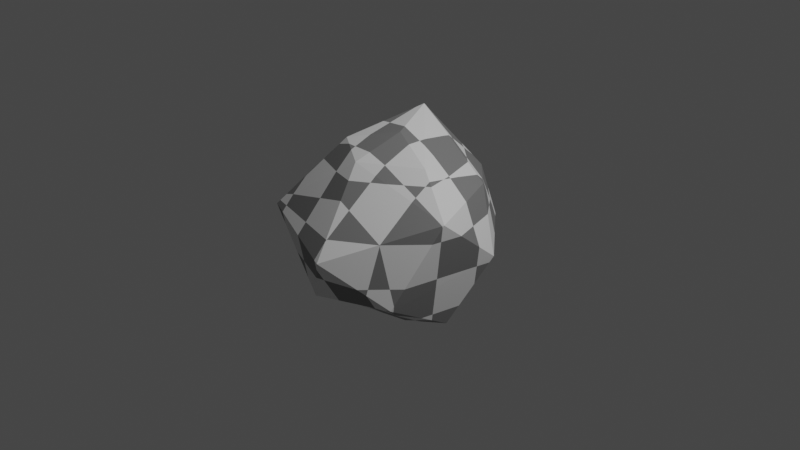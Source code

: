 # Source: asteroid_large.blend  (saved by Blender 3.6.11; exported with 4.5.12 LTS)
import bpy
from mathutils import Matrix  # noqa: F401  (used for matrix-valued properties, if any)

bpy.ops.wm.read_factory_settings(use_empty=True)
scene = bpy.context.scene
scene.name = 'Scene'

# ---- collections
col_collection = bpy.data.collections.new('Collection'); scene.collection.children.link(col_collection)

# ---- materials (node trees are filled in below, after node groups)
mat_material_001 = bpy.data.materials.new('Material.001')
mat_material_001.use_transparent_shadow = False

# ---- material node trees
mat_material_001.use_nodes = True; mat_material_001.node_tree.nodes.clear()
_N = mat_material_001.node_tree.nodes; _L = mat_material_001.node_tree.links
n0 = _N.new('ShaderNodeBsdfPrincipled'); n0.name = 'Principled BSDF'; n0.location = (10, 300)
n0.distribution = 'GGX'
n0.subsurface_method = 'RANDOM_WALK_SKIN'
n0.inputs[3].default_value = 1.45
n0.inputs[27].default_value = (0.0, 0.0, 0.0, 1.0)
n0.inputs[28].default_value = 1.0
n1 = _N.new('ShaderNodeOutputMaterial'); n1.name = 'Material Output'; n1.location = (300, 300)
n2 = _N.new('ShaderNodeTexChecker'); n2.name = 'Checker Texture'; n2.location = (-180, 300)
_L.new(n0.outputs[0], n1.inputs[0])
_L.new(n2.outputs[0], n0.inputs[0])
n1.is_active_output = True

# ---- world
world_world = bpy.data.worlds.new('World'); scene.world = world_world
world_world.use_nodes = True; world_world.node_tree.nodes.clear()
_N = world_world.node_tree.nodes; _L = world_world.node_tree.links
n0 = _N.new('ShaderNodeOutputWorld'); n0.name = 'World Output'; n0.location = (300, 300)
n1 = _N.new('ShaderNodeBackground'); n1.name = 'Background'; n1.location = (10, 300)
n1.inputs[0].default_value = (0.05088, 0.05088, 0.05088, 1.0)
_L.new(n1.outputs[0], n0.inputs[0])
n0.is_active_output = True
world_world.color = (0.05088, 0.05088, 0.05088)
world_world.use_sun_shadow = False
world_world.sun_shadow_jitter_overblur = 0.0

# ---- cameras
cam_camera = bpy.data.cameras.new('Camera')
cam_camera.clip_end = 100.0
cam_camera.ortho_scale = 7.314

# ---- lights
light_light = bpy.data.lights.new('Light', 'POINT')
light_light.transmission_factor = 0.0
light_light.energy = 1000.0
light_light.shadow_soft_size = 0.1
light_light.shadow_maximum_resolution = 0.006
light_light.use_absolute_resolution = True

# ---- meshes
me_icosphere = bpy.data.meshes.new('Icosphere')
me_icosphere.from_pydata([(0.04866, 0.03369, -0.9658), (0.8003, -0.8611, -0.3934), (-0.08878, -1.041, -0.5199), (-1.074, 0.2356, -0.4794), (-0.4788, 1.009, -0.5877), (-0.7575, -0.498, 0.4512), (-0.6629, 0.4591, 0.656), (0.2726, 0.9089, 0.4179), (0.9844, -0.3554, 0.3998), (0.02612, -0.01022, 0.9573), (-0.1679, -0.495, -0.8577), (0.4695, -0.3522, -0.847), (0.8758, -0.1891, -0.7676), (0.4426, 0.07647, -1.009), (-0.3835, -0.06698, -0.8016), (-0.8597, -0.4272, -0.4504), (-0.3241, 0.322, -0.8134), (0.007743, 0.8978, -0.7991), (1.043, 0.2822, -0.127), (0.2591, -1.291, 0.05984), (-0.9407, -0.3112, 0.02325), (-0.8122, -0.9168, 0.1918), (-0.6255, 0.7885, 0.1046), (0.5862, 0.7995, 0.006173), (-0.8749, -0.05895, 0.4224), (-0.2186, 0.9309, 0.5927), (0.7107, 0.4604, 0.4839), (-0.03955, -0.5356, 0.7701), (0.5076, -0.1409, 0.7514), (-0.4259, -0.3089, 0.8507), (-0.2029, 0.5392, 1.048), (0.1658, 0.4951, 0.8507)], [], [(1, 11, 12), (0, 10, 14), (0, 14, 16), (2, 19, 21), (8, 26, 28), (28, 26, 31), (26, 7, 31), (25, 6, 30), (30, 29, 9), (24, 5, 29), (29, 27, 9), (27, 28, 9), (18, 26, 8), (18, 23, 26), (23, 7, 26), (22, 6, 25), (15, 2, 21), (16, 4, 17), (10, 2, 15), (12, 11, 13), (1, 12, 18, 8), (29, 30, 6, 24), (22, 4, 3), (4, 16, 3), (16, 14, 3), (14, 10, 3), (10, 15, 3), (15, 21, 3), (21, 20, 3), (20, 24, 3), (20, 21, 24), (21, 5, 24), (7, 25, 30, 31), (25, 4, 22), (1, 2, 10, 11), (17, 0, 16), (18, 12, 17, 23), (8, 28, 27, 19), (19, 27, 21), (27, 29, 21), (29, 5, 21), (9, 28, 30), (28, 31, 30), (13, 11, 10, 0), (23, 17, 7), (12, 13, 17), (13, 0, 17), (1, 19, 2), (1, 8, 19), (6, 22, 3, 24), (7, 17, 4, 25)])
_uv = me_icosphere.uv_layers.new(name='UVMap')
_uv.uv.foreach_set('vector', [0.2727, 0.1575, 0.3182, 0.07873, 0.3636, 0.1575, 0.9091, 0.0, 0.9545, 0.07873, 0.8636, 0.07873, 0.7273, 0.0, 0.7727, 0.07873, 0.6818, 0.07873, 0.09091, 0.1575, 0.1364, 0.2362, 0.04546, 0.2362, 0.3636, 0.3149, 0.4545, 0.3149, 0.4091, 0.3937, 0.4091, 0.3937, 0.4545, 0.3149, 0.5, 0.3937, 0.4545, 0.3149, 0.5455, 0.3149, 0.5, 0.3937, 0.6364, 0.3149, 0.7273, 0.3149, 0.6818, 0.3937, 0.7727, 0.3937, 0.8636, 0.3937, 0.8182, 0.4724, 0.8182, 0.3149, 0.9091, 0.3149, 0.8636, 0.3937, 0.04546, 0.3937, 0.1364, 0.3937, 0.09091, 0.4724, 0.2273, 0.3937, 0.3182, 0.3937, 0.2727, 0.4724, 0.4091, 0.2362, 0.4545, 0.3149, 0.3636, 0.3149, 0.4091, 0.2362, 0.5, 0.2362, 0.4545, 0.3149, 0.5, 0.2362, 0.5455, 0.3149, 0.4545, 0.3149, 0.6818, 0.2362, 0.7273, 0.3149, 0.6364, 0.3149, 0.9091, 0.1575, 1.0, 0.1575, 0.9545, 0.2362, 0.5909, 0.07873, 0.6364, 0.1575, 0.5455, 0.1575, 0.9545, 0.07873, 1.0, 0.1575, 0.9091, 0.1575, 0.3636, 0.1575, 0.3182, 0.07873, 0.4091, 0.07873, 0.2727, 0.1575, 0.3636, 0.1575, 0.4091, 0.2362, 0.0, 0.0, 0.8636, 0.3937, 0.7727, 0.3937, 0.7273, 0.3149, 0.8182, 0.3149, 0.6818, 0.2362, 0.6364, 0.1575, 0.0, 0.0, 0.6364, 0.1575, 0.5909, 0.07873, 0.0, 0.0, 0.6818, 0.07873, 0.7727, 0.07873, 0.8182, 0.1575, 0.8636, 0.07873, 0.9545, 0.07873, 0.8182, 0.1575, 0.9545, 0.07873, 0.9091, 0.1575, 0.8182, 0.1575, 0.9091, 0.1575, 0.9545, 0.2362, 0.8182, 0.1575, 0.9545, 0.2362, 0.8636, 0.2362, 0.8182, 0.1575, 0.8636, 0.2362, 0.8182, 0.3149, 0.0, 0.0, 0.8636, 0.2362, 0.9545, 0.2362, 0.8182, 0.3149, 0.04546, 0.2362, 0.0, 0.3149, 0.8182, 0.3149, 0.5455, 0.3149, 0.6364, 0.3149, 0.6818, 0.3937, 0.5909, 0.3937, 0.6364, 0.3149, 0.6364, 0.1575, 0.6818, 0.2362, 0.2727, 0.1575, 1.0, 0.1575, 0.9545, 0.07873, 0.2273, 0.07873, 0.5455, 0.1575, 0.7273, 0.0, 0.6818, 0.07873, 0.4091, 0.2362, 0.3636, 0.1575, 0.5455, 0.1575, 0.5, 0.2362, 0.3636, 0.3149, 0.4091, 0.3937, 0.0, 0.0, 0.1364, 0.2362, 0.1364, 0.2362, 0.0, 0.0, 0.04546, 0.2362, 0.1364, 0.3937, 0.04546, 0.3937, 0.04546, 0.2362, 0.04546, 0.3937, 0.0, 0.3149, 0.04546, 0.2362, 0.4545, 0.4724, 0.4091, 0.3937, 0.6818, 0.3937, 0.4091, 0.3937, 0.5, 0.3937, 0.6818, 0.3937, 0.4091, 0.07873, 0.3182, 0.07873, 0.1364, 0.07873, 0.5455, 0.0, 0.5, 0.2362, 0.5455, 0.1575, 0.5455, 0.3149, 0.3636, 0.1575, 0.4091, 0.07873, 0.5455, 0.1575, 0.5, 0.07873, 0.5455, 0.0, 0.5455, 0.1575, 0.2727, 0.1575, 0.1364, 0.2362, 0.09091, 0.1575, 0.2727, 0.1575, 0.0, 0.0, 0.1364, 0.2362, 0.7273, 0.3149, 0.6818, 0.2362, 0.0, 0.0, 0.8182, 0.3149, 0.5455, 0.3149, 0.5455, 0.1575, 0.6364, 0.1575, 0.6364, 0.3149])
me_icosphere.materials.append(mat_material_001)
me_icosphere.update()

# ---- objects
ob_light = bpy.data.objects.new('Light', light_light)
ob_camera = bpy.data.objects.new('Camera', cam_camera)
ob_icosphere = bpy.data.objects.new('Icosphere', me_icosphere)

# ---- transforms, parenting, visibility, modifiers, constraints
ob_light.location = (4.076, 1.005, 5.904)
ob_light.rotation_euler = (0.6503, 0.05522, 1.866)
ob_light.lock_rotations_4d = False
ob_light.empty_display_type = 'ARROWS'
ob_light.color = (0.0, 0.0, 0.0, 0.0)
ob_light.lineart.crease_threshold = 0.0
ob_camera.location = (7.359, -6.926, 4.958)
ob_camera.rotation_euler = (1.109, 0.0, 0.8149)
ob_camera.lock_rotations_4d = False
ob_camera.empty_display_type = 'ARROWS'
ob_camera.color = (0.0, 0.0, 0.0, 0.0)
ob_camera.display_type = 'WIRE'
ob_camera.lineart.crease_threshold = 0.0
ob_icosphere.location = (0.0, 0.0, 0.0)

# ---- collection membership
col_collection.objects.link(ob_light)
col_collection.objects.link(ob_camera)
col_collection.objects.link(ob_icosphere)

# ---- scene / render settings (as saved in the file)
scene.camera = ob_camera
scene.frame_start = 1; scene.frame_end = 250; scene.frame_set(236)
scene.render.engine = 'BLENDER_EEVEE_NEXT'
scene.cycles.sampling_pattern = 'TABULATED_SOBOL'
scene.view_settings.view_transform = 'Filmic'
bpy.context.view_layer.update()
